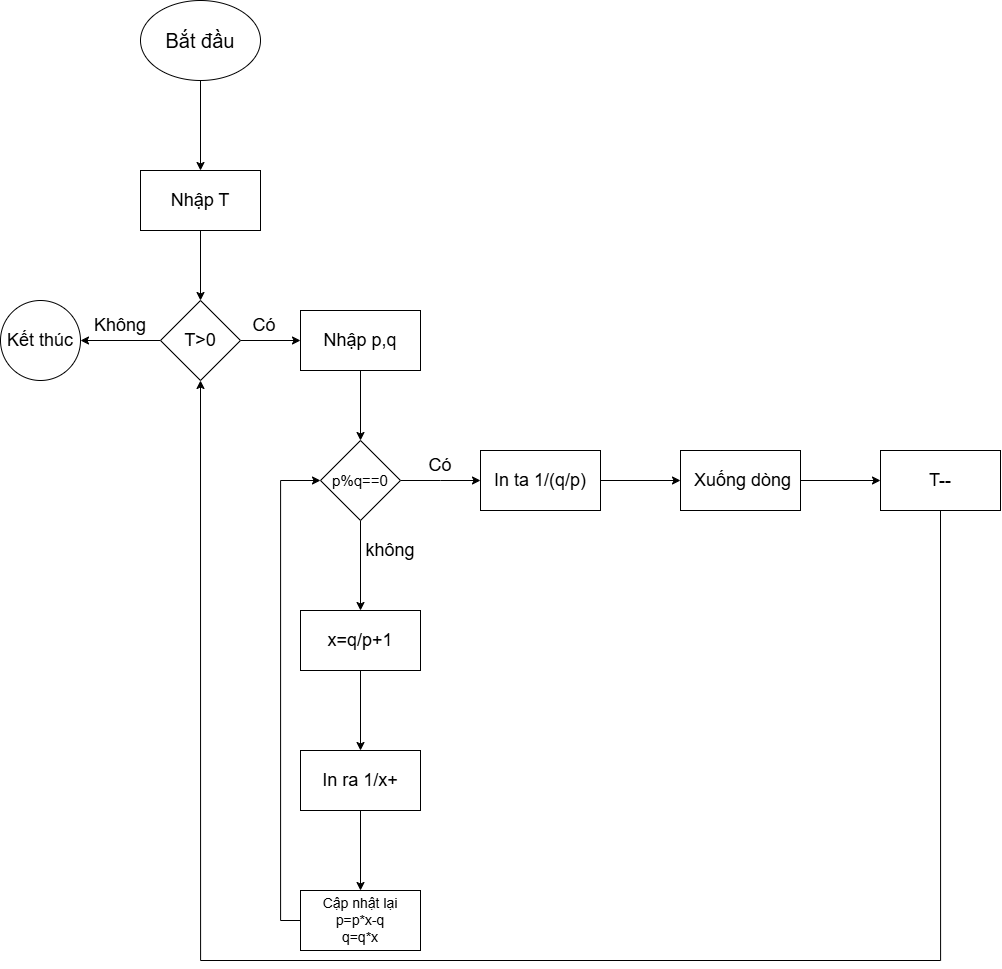

The diagram above was exported from draw.io. Its source (the exported page's mxGraphModel, read from the mxfile embedded in the PNG):
<mxGraphModel dx="1895" dy="958" grid="1" gridSize="10" guides="1" tooltips="1" connect="1" arrows="1" fold="1" page="1" pageScale="1" pageWidth="827" pageHeight="1169" math="0" shadow="0">
  <root>
    <mxCell id="0" />
    <mxCell id="1" parent="0" />
    <mxCell id="A3Vk33TTFDoha5qAnh9r-3" value="" style="edgeStyle=orthogonalEdgeStyle;rounded=0;orthogonalLoop=1;jettySize=auto;html=1;" parent="1" source="A3Vk33TTFDoha5qAnh9r-1" target="A3Vk33TTFDoha5qAnh9r-2" edge="1">
      <mxGeometry relative="1" as="geometry" />
    </mxCell>
    <mxCell id="A3Vk33TTFDoha5qAnh9r-1" value="&lt;font style=&quot;font-size: 20px;&quot;&gt;Bắt đầu&lt;/font&gt;" style="ellipse;whiteSpace=wrap;html=1;" parent="1" vertex="1">
      <mxGeometry x="320" y="20" width="120" height="80" as="geometry" />
    </mxCell>
    <mxCell id="A3Vk33TTFDoha5qAnh9r-7" value="" style="edgeStyle=orthogonalEdgeStyle;rounded=0;orthogonalLoop=1;jettySize=auto;html=1;" parent="1" source="A3Vk33TTFDoha5qAnh9r-2" target="A3Vk33TTFDoha5qAnh9r-6" edge="1">
      <mxGeometry relative="1" as="geometry" />
    </mxCell>
    <mxCell id="A3Vk33TTFDoha5qAnh9r-2" value="&lt;font style=&quot;font-size: 18px;&quot;&gt;Nhập T&lt;/font&gt;" style="whiteSpace=wrap;html=1;" parent="1" vertex="1">
      <mxGeometry x="320" y="190" width="120" height="60" as="geometry" />
    </mxCell>
    <mxCell id="A3Vk33TTFDoha5qAnh9r-9" value="" style="edgeStyle=orthogonalEdgeStyle;rounded=0;orthogonalLoop=1;jettySize=auto;html=1;" parent="1" source="A3Vk33TTFDoha5qAnh9r-6" target="A3Vk33TTFDoha5qAnh9r-8" edge="1">
      <mxGeometry relative="1" as="geometry" />
    </mxCell>
    <mxCell id="A3Vk33TTFDoha5qAnh9r-13" value="" style="edgeStyle=orthogonalEdgeStyle;rounded=0;orthogonalLoop=1;jettySize=auto;html=1;" parent="1" source="A3Vk33TTFDoha5qAnh9r-6" target="A3Vk33TTFDoha5qAnh9r-12" edge="1">
      <mxGeometry relative="1" as="geometry" />
    </mxCell>
    <mxCell id="A3Vk33TTFDoha5qAnh9r-6" value="&lt;font style=&quot;font-size: 18px;&quot;&gt;T&amp;gt;0&lt;/font&gt;" style="rhombus;whiteSpace=wrap;html=1;" parent="1" vertex="1">
      <mxGeometry x="340" y="320" width="80" height="80" as="geometry" />
    </mxCell>
    <mxCell id="A3Vk33TTFDoha5qAnh9r-8" value="&lt;font style=&quot;font-size: 18px;&quot;&gt;Kết thúc&lt;/font&gt;" style="ellipse;whiteSpace=wrap;html=1;" parent="1" vertex="1">
      <mxGeometry x="180" y="320" width="80" height="80" as="geometry" />
    </mxCell>
    <mxCell id="A3Vk33TTFDoha5qAnh9r-11" value="&lt;font style=&quot;font-size: 18px;&quot;&gt;Không&lt;/font&gt;" style="text;html=1;align=center;verticalAlign=middle;whiteSpace=wrap;rounded=0;" parent="1" vertex="1">
      <mxGeometry x="270" y="330" width="60" height="30" as="geometry" />
    </mxCell>
    <mxCell id="A3Vk33TTFDoha5qAnh9r-16" value="" style="edgeStyle=orthogonalEdgeStyle;rounded=0;orthogonalLoop=1;jettySize=auto;html=1;" parent="1" source="A3Vk33TTFDoha5qAnh9r-12" target="A3Vk33TTFDoha5qAnh9r-15" edge="1">
      <mxGeometry relative="1" as="geometry" />
    </mxCell>
    <mxCell id="A3Vk33TTFDoha5qAnh9r-12" value="&lt;font style=&quot;font-size: 18px;&quot;&gt;Nhập p,q&lt;/font&gt;" style="whiteSpace=wrap;html=1;" parent="1" vertex="1">
      <mxGeometry x="480" y="330" width="120" height="60" as="geometry" />
    </mxCell>
    <mxCell id="A3Vk33TTFDoha5qAnh9r-14" value="&lt;font style=&quot;font-size: 18px;&quot;&gt;Có&lt;/font&gt;" style="text;html=1;align=center;verticalAlign=middle;whiteSpace=wrap;rounded=0;" parent="1" vertex="1">
      <mxGeometry x="414" y="330" width="60" height="30" as="geometry" />
    </mxCell>
    <mxCell id="A3Vk33TTFDoha5qAnh9r-18" value="" style="edgeStyle=orthogonalEdgeStyle;rounded=0;orthogonalLoop=1;jettySize=auto;html=1;" parent="1" source="A3Vk33TTFDoha5qAnh9r-15" edge="1">
      <mxGeometry relative="1" as="geometry">
        <mxPoint x="660" y="500" as="targetPoint" />
      </mxGeometry>
    </mxCell>
    <mxCell id="A3Vk33TTFDoha5qAnh9r-22" value="" style="edgeStyle=orthogonalEdgeStyle;rounded=0;orthogonalLoop=1;jettySize=auto;html=1;" parent="1" source="A3Vk33TTFDoha5qAnh9r-15" target="A3Vk33TTFDoha5qAnh9r-21" edge="1">
      <mxGeometry relative="1" as="geometry" />
    </mxCell>
    <mxCell id="A3Vk33TTFDoha5qAnh9r-15" value="&lt;font style=&quot;font-size: 15px;&quot;&gt;p%q==0&lt;/font&gt;" style="rhombus;whiteSpace=wrap;html=1;" parent="1" vertex="1">
      <mxGeometry x="500" y="460" width="80" height="80" as="geometry" />
    </mxCell>
    <mxCell id="A3Vk33TTFDoha5qAnh9r-19" value="&lt;font style=&quot;font-size: 18px;&quot;&gt;Có&lt;/font&gt;" style="text;html=1;align=center;verticalAlign=middle;whiteSpace=wrap;rounded=0;" parent="1" vertex="1">
      <mxGeometry x="590" y="470" width="60" height="30" as="geometry" />
    </mxCell>
    <mxCell id="A3Vk33TTFDoha5qAnh9r-27" value="" style="edgeStyle=orthogonalEdgeStyle;rounded=0;orthogonalLoop=1;jettySize=auto;html=1;" parent="1" source="A3Vk33TTFDoha5qAnh9r-20" target="A3Vk33TTFDoha5qAnh9r-26" edge="1">
      <mxGeometry relative="1" as="geometry" />
    </mxCell>
    <mxCell id="A3Vk33TTFDoha5qAnh9r-20" value="&lt;font style=&quot;font-size: 18px;&quot;&gt;In ta 1/(q/p)&lt;/font&gt;" style="rounded=0;whiteSpace=wrap;html=1;" parent="1" vertex="1">
      <mxGeometry x="660" y="470" width="120" height="60" as="geometry" />
    </mxCell>
    <mxCell id="A3Vk33TTFDoha5qAnh9r-25" value="" style="edgeStyle=orthogonalEdgeStyle;rounded=0;orthogonalLoop=1;jettySize=auto;html=1;" parent="1" source="A3Vk33TTFDoha5qAnh9r-21" target="A3Vk33TTFDoha5qAnh9r-24" edge="1">
      <mxGeometry relative="1" as="geometry" />
    </mxCell>
    <mxCell id="A3Vk33TTFDoha5qAnh9r-21" value="&lt;font style=&quot;font-size: 18px;&quot;&gt;x=q/p+1&lt;/font&gt;" style="whiteSpace=wrap;html=1;" parent="1" vertex="1">
      <mxGeometry x="480" y="630" width="120" height="60" as="geometry" />
    </mxCell>
    <mxCell id="A3Vk33TTFDoha5qAnh9r-23" value="&lt;font style=&quot;font-size: 18px;&quot;&gt;không&lt;/font&gt;" style="text;html=1;align=center;verticalAlign=middle;whiteSpace=wrap;rounded=0;" parent="1" vertex="1">
      <mxGeometry x="540" y="555" width="60" height="30" as="geometry" />
    </mxCell>
    <mxCell id="A3Vk33TTFDoha5qAnh9r-38" value="" style="edgeStyle=orthogonalEdgeStyle;rounded=0;orthogonalLoop=1;jettySize=auto;html=1;" parent="1" source="A3Vk33TTFDoha5qAnh9r-24" target="A3Vk33TTFDoha5qAnh9r-37" edge="1">
      <mxGeometry relative="1" as="geometry" />
    </mxCell>
    <mxCell id="A3Vk33TTFDoha5qAnh9r-24" value="&lt;font style=&quot;font-size: 18px;&quot;&gt;In ra 1/x+&lt;/font&gt;" style="whiteSpace=wrap;html=1;" parent="1" vertex="1">
      <mxGeometry x="480" y="770" width="120" height="60" as="geometry" />
    </mxCell>
    <mxCell id="cvsOhEjVokH8Y-h0XzsS-4" value="" style="edgeStyle=orthogonalEdgeStyle;rounded=0;orthogonalLoop=1;jettySize=auto;html=1;" parent="1" source="A3Vk33TTFDoha5qAnh9r-26" target="cvsOhEjVokH8Y-h0XzsS-3" edge="1">
      <mxGeometry relative="1" as="geometry" />
    </mxCell>
    <mxCell id="A3Vk33TTFDoha5qAnh9r-26" value="&lt;font style=&quot;font-size: 18px;&quot;&gt;&amp;nbsp;Xuống dòng&lt;/font&gt;" style="whiteSpace=wrap;html=1;rounded=0;" parent="1" vertex="1">
      <mxGeometry x="860" y="470" width="120" height="60" as="geometry" />
    </mxCell>
    <mxCell id="A3Vk33TTFDoha5qAnh9r-39" style="edgeStyle=orthogonalEdgeStyle;rounded=0;orthogonalLoop=1;jettySize=auto;html=1;exitX=0;exitY=0.5;exitDx=0;exitDy=0;entryX=0;entryY=0.5;entryDx=0;entryDy=0;" parent="1" source="A3Vk33TTFDoha5qAnh9r-37" target="A3Vk33TTFDoha5qAnh9r-15" edge="1">
      <mxGeometry relative="1" as="geometry" />
    </mxCell>
    <mxCell id="A3Vk33TTFDoha5qAnh9r-37" value="&lt;font style=&quot;font-size: 14px;&quot;&gt;Cập nhật lại p=p*x-q&lt;/font&gt;&lt;div&gt;&lt;font style=&quot;font-size: 14px;&quot;&gt;q=q*x&lt;/font&gt;&lt;/div&gt;" style="whiteSpace=wrap;html=1;" parent="1" vertex="1">
      <mxGeometry x="480" y="910" width="120" height="60" as="geometry" />
    </mxCell>
    <mxCell id="cvsOhEjVokH8Y-h0XzsS-5" style="edgeStyle=orthogonalEdgeStyle;rounded=0;orthogonalLoop=1;jettySize=auto;html=1;exitX=0.5;exitY=1;exitDx=0;exitDy=0;entryX=0.5;entryY=1;entryDx=0;entryDy=0;" parent="1" source="cvsOhEjVokH8Y-h0XzsS-3" target="A3Vk33TTFDoha5qAnh9r-6" edge="1">
      <mxGeometry relative="1" as="geometry">
        <Array as="points">
          <mxPoint x="1120" y="980" />
          <mxPoint x="380" y="980" />
        </Array>
      </mxGeometry>
    </mxCell>
    <mxCell id="cvsOhEjVokH8Y-h0XzsS-3" value="&lt;font style=&quot;font-size: 18px;&quot;&gt;T--&lt;/font&gt;" style="whiteSpace=wrap;html=1;rounded=0;" parent="1" vertex="1">
      <mxGeometry x="1060" y="470" width="120" height="60" as="geometry" />
    </mxCell>
  </root>
</mxGraphModel>